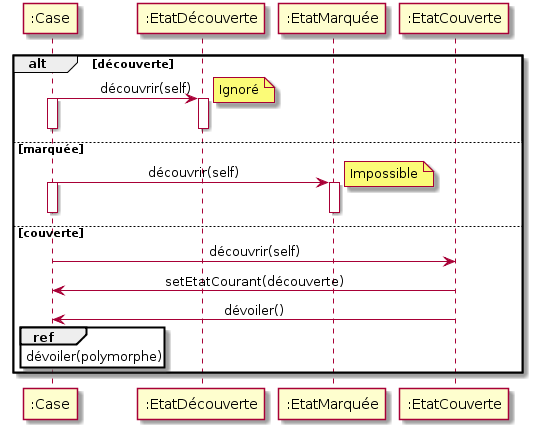

The diagram above was rendered by PlantUML. Its source (embedded in the PNG):
@startuml
skinparam sequenceMessageAlign center

participant ":Case" as case
participant ":EtatDécouverte" as discover
participant ":EtatMarquée" as mark
participant ":EtatCouverte" as cover

alt découverte
    case -> discover : \t découvrir(self)
    activate case
    activate discover
    deactivate case
    deactivate discover
    note right : Ignoré
   
else marquée
    case -> mark : découvrir(self)
    activate case
    activate mark
    deactivate case
    deactivate mark
    note right : Impossible
    deactivate case
    deactivate mark
else couverte
    case -> cover : découvrir(self)
    cover -> case : setEtatCourant(découverte)
    cover -> case : dévoiler()
    ref over case : dévoiler(polymorphe)
end
@enduml